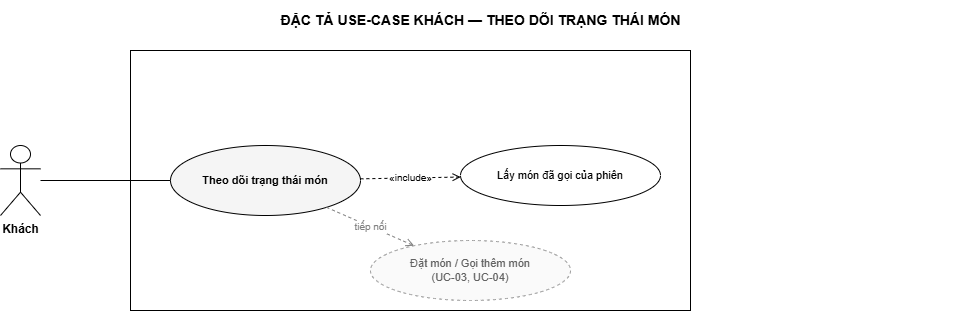

The diagram above was exported from draw.io. Its source (the exported page's mxGraphModel, read from the mxfile embedded in the PNG):
<mxGraphModel dx="538" dy="222" grid="1" gridSize="10" guides="1" tooltips="1" connect="1" arrows="1" fold="1" page="1" pageScale="1" pageWidth="1040" pageHeight="390" math="0" shadow="0">
  <root>
    <mxCell id="0" />
    <mxCell id="1" parent="0" />
    <mxCell id="title" value="ĐẶC TẢ USE-CASE KHÁCH — THEO DÕI TRẠNG THÁI MÓN" style="text;html=1;fontSize=14;fontStyle=1;align=center;verticalAlign=middle;" parent="1" vertex="1">
      <mxGeometry x="40" y="40" width="960" height="40" as="geometry" />
    </mxCell>
    <mxCell id="boundary" value="" style="rounded=0;whiteSpace=wrap;html=1;verticalAlign=top;fontSize=11;fontStyle=2;fillColor=none;strokeColor=#000000;" parent="1" vertex="1">
      <mxGeometry x="170" y="90" width="560" height="260" as="geometry" />
    </mxCell>
    <mxCell id="a0" value="Khách" style="shape=umlActor;verticalLabelPosition=bottom;verticalAlign=top;html=1;outlineConnect=0;fontSize=12;fontStyle=1;fillColor=#FFFFFF;strokeColor=#000000;" parent="1" vertex="1">
      <mxGeometry x="40" y="185" width="40" height="70" as="geometry" />
    </mxCell>
    <mxCell id="uc" value="Theo dõi trạng thái món" style="ellipse;whiteSpace=wrap;html=1;fontSize=11;verticalAlign=middle;fillColor=#FFFFFF;strokeColor=#000000;fontStyle=1;fillColor=#F5F5F5;" parent="1" vertex="1">
      <mxGeometry x="210" y="185" width="190" height="70" as="geometry" />
    </mxCell>
    <mxCell id="inc0" value="Lấy món đã gọi của phiên" style="ellipse;whiteSpace=wrap;html=1;fontSize=11;verticalAlign=middle;fillColor=#FFFFFF;strokeColor=#000000;" parent="1" vertex="1">
      <mxGeometry x="500" y="185" width="200" height="60" as="geometry" />
    </mxCell>
    <mxCell id="rel0" value="Đặt món / Gọi thêm món&#10;(UC-03, UC-04)" style="ellipse;whiteSpace=wrap;html=1;fontSize=11;verticalAlign=middle;fillColor=#FFFFFF;strokeColor=#000000;fillColor=#FAFAFA;strokeColor=#9E9E9E;fontColor=#616161;dashed=1;" parent="1" vertex="1">
      <mxGeometry x="410" y="280" width="200" height="60" as="geometry" />
    </mxCell>
    <mxCell id="e-a0" value="" style="edgeStyle=none;html=1;fontSize=10;endArrow=none;strokeColor=#000000;" parent="1" source="a0" target="uc" edge="1">
      <mxGeometry relative="1" as="geometry" />
    </mxCell>
    <mxCell id="e-inc0" value="«include»" style="edgeStyle=none;html=1;fontSize=10;endArrow=open;endFill=0;dashed=1;strokeColor=#000000;" parent="1" source="uc" target="inc0" edge="1">
      <mxGeometry relative="1" as="geometry" />
    </mxCell>
    <mxCell id="e-rel0" value="tiếp nối" style="edgeStyle=none;html=1;fontSize=10;endArrow=open;endFill=0;dashed=1;strokeColor=#808080;fontColor=#808080;" parent="1" source="uc" target="rel0" edge="1">
      <mxGeometry relative="1" as="geometry" />
    </mxCell>
  </root>
</mxGraphModel>